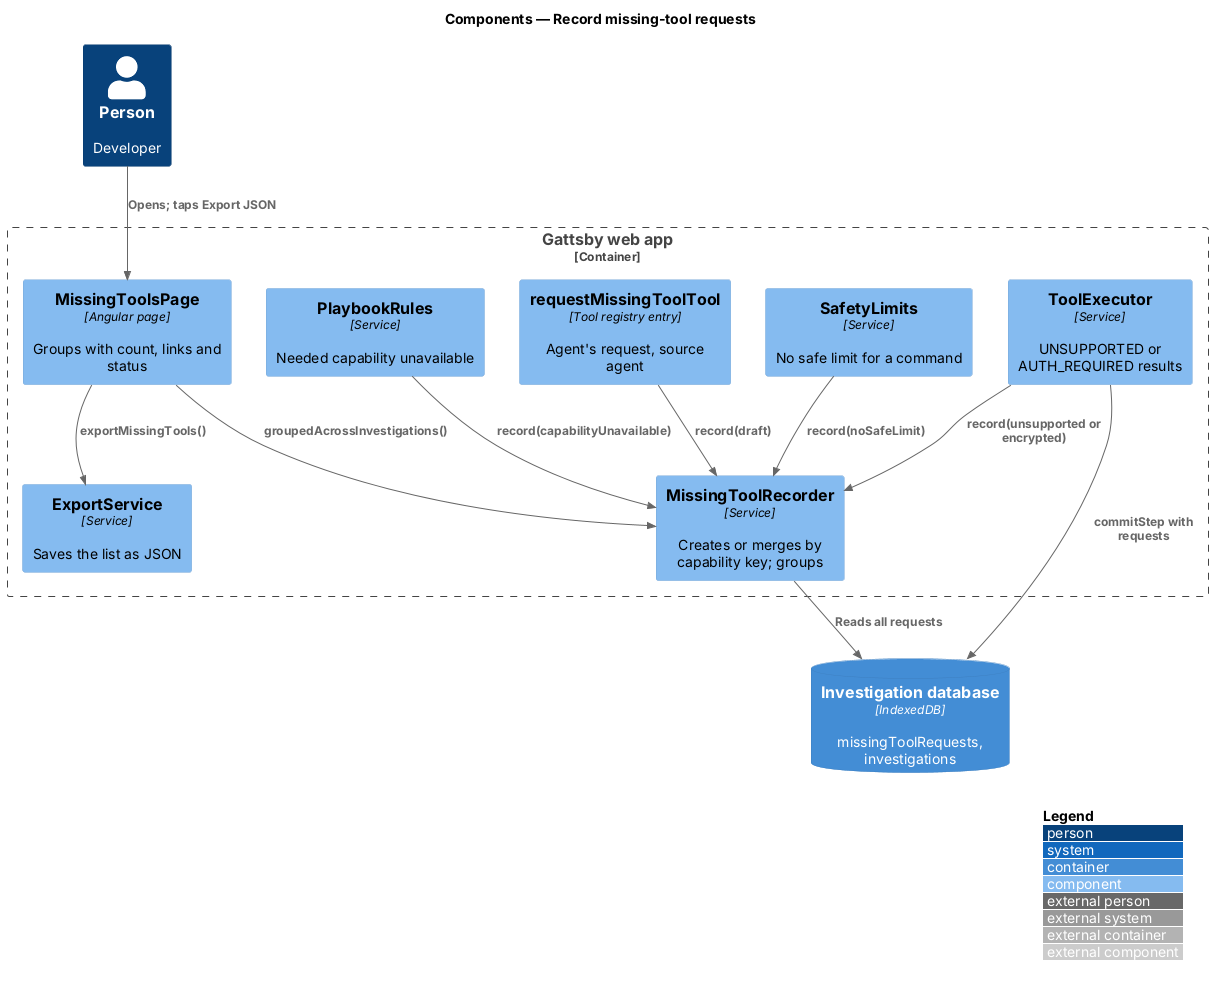

The diagram above was rendered by PlantUML. Its source (embedded in the PNG):
@startuml
!include <C4/C4_Component>
LAYOUT_WITH_LEGEND()
title Components — Record missing-tool requests

Person(person, "Person", "Developer")
Container_Boundary(spa, "Gattsby web app") {
  Component(tool, "requestMissingToolTool", "Tool registry entry", "Agent's request, source agent")
  Component(executor, "ToolExecutor", "Service", "UNSUPPORTED or AUTH_REQUIRED results")
  Component(rules, "PlaybookRules", "Service", "Needed capability unavailable")
  Component(limits, "SafetyLimits", "Service", "No safe limit for a command")
  Component(recorder, "MissingToolRecorder", "Service", "Creates or merges by capability key; groups")
  Component(page, "MissingToolsPage", "Angular page", "Groups with count, links and status")
  Component(export, "ExportService", "Service", "Saves the list as JSON")
}
ContainerDb(idb, "Investigation database", "IndexedDB", "missingToolRequests, investigations")

Rel(tool, recorder, "record(draft)")
Rel(executor, recorder, "record(unsupported or encrypted)")
Rel(rules, recorder, "record(capabilityUnavailable)")
Rel(limits, recorder, "record(noSafeLimit)")
Rel(executor, idb, "commitStep with requests")
Rel(page, recorder, "groupedAcrossInvestigations()")
Rel(recorder, idb, "Reads all requests")
Rel(person, page, "Opens; taps Export JSON")
Rel(page, export, "exportMissingTools()")
@enduml